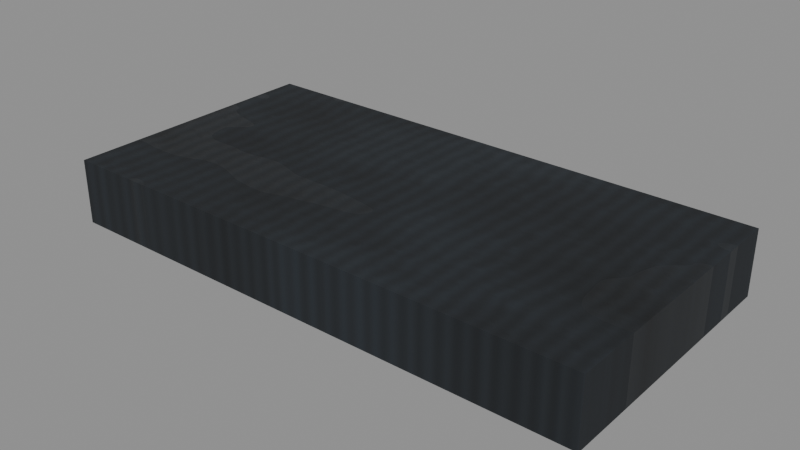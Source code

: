 # Source: tls_mat_001_slate.blend  (saved by Blender 5.0.119; exported with 4.5.12 LTS)
import bpy
from mathutils import Matrix  # noqa: F401  (used for matrix-valued properties, if any)

bpy.ops.wm.read_factory_settings(use_empty=True)
scene = bpy.context.scene
scene.name = 'TLS_TLS-MAT-001'

# ---- collections
col_collection = bpy.data.collections.new('Collection'); scene.collection.children.link(col_collection)
col_testslabs = bpy.data.collections.new('TestSlabs'); scene.collection.children.link(col_testslabs)

# ---- images (referenced by path relative to the original .blend; pixels are not part of the script)
import os
ASSET_DIR = os.environ.get("B2B_ASSET_DIR", "")  # directory of the original .blend (textures are referenced by path, not embedded)
HERE = os.path.dirname(os.path.abspath(__file__))  # packed textures are extracted next to this script under _unpacked/

def load_image(name, relpath, width, height, colorspace="sRGB"):
    """Load a texture the original file referenced (path relative to the .blend, or extracted next to this script)."""
    p = next((c for c in (os.path.join(HERE, relpath), os.path.join(ASSET_DIR, relpath)) if relpath and os.path.exists(c)), "")
    if p:
        img = bpy.data.images.load(p, check_existing=True)
        img.name = name
    else:  # same state as the original file: an image datablock whose file is absent (Cycles renders it pink)
        img = bpy.data.images.new(name, width, height)
        img.source = "FILE"
        img.filepath = "//" + (relpath or name)
    img.colorspace_settings.name = colorspace
    return img
img_tls_mat_slate_wall_orm = load_image('TLS_Mat_Slate_Wall_ORM', '_unpacked/tls_tex_slate_ORM.603a9336.png', 1024, 1024, 'Non-Color')
img_tls_mat_slate_wall_bc = load_image('TLS_Mat_Slate_Wall_BC', '_unpacked/tls_tex_slate_BaseColor.e547b67a.png', 1024, 1024, 'sRGB')
img_tls_mat_slate_wall_nm = load_image('TLS_Mat_Slate_Wall_NM', '_unpacked/tls_tex_slate_Normal.892c3335.png', 1024, 1024, 'Non-Color')

# ---- materials (node trees are filled in below, after node groups)
mat_tls_mat_slate_wall = bpy.data.materials.new('TLS_Mat_Slate_Wall')

# ---- material node trees
mat_tls_mat_slate_wall.use_nodes = True; mat_tls_mat_slate_wall.node_tree.nodes.clear()
_N = mat_tls_mat_slate_wall.node_tree.nodes; _L = mat_tls_mat_slate_wall.node_tree.links
n0 = _N.new('ShaderNodeBsdfPrincipled'); n0.name = 'Principled BSDF'; n0.location = (-200, 100)
n1 = _N.new('ShaderNodeOutputMaterial'); n1.name = 'Material Output'; n1.location = (200, 100)
n2 = _N.new('ShaderNodeTexImage'); n2.name = 'Image Texture'; n2.location = (0, 0)
n2.image = img_tls_mat_slate_wall_orm
n3 = _N.new('ShaderNodeTexCoord'); n3.name = 'Texture Coordinate'; n3.location = (0, 0)
n4 = _N.new('ShaderNodeMapping'); n4.name = 'Mapping'; n4.location = (0, 0)
n5 = _N.new('ShaderNodeSeparateColor'); n5.name = 'Separate Color'; n5.location = (0, 0)
n6 = _N.new('ShaderNodeMixRGB'); n6.name = 'Mix (Legacy)'; n6.location = (0, 0)
n6.blend_type = 'MULTIPLY'
n6.inputs[0].default_value = 0.9
n7 = _N.new('ShaderNodeTexImage'); n7.name = 'Image Texture.001'; n7.location = (0, 0)
n7.image = img_tls_mat_slate_wall_bc
n8 = _N.new('ShaderNodeNormalMap'); n8.name = 'Normal Map'; n8.location = (0, 0)
n9 = _N.new('ShaderNodeTexImage'); n9.name = 'Image Texture.002'; n9.location = (0, 0)
n9.image = img_tls_mat_slate_wall_nm
_L.new(n0.outputs[0], n1.inputs[0])
_L.new(n3.outputs[2], n4.inputs[0])
_L.new(n4.outputs[0], n2.inputs[0])
_L.new(n2.outputs[0], n5.inputs[0])
_L.new(n5.outputs[1], n0.inputs[2])
_L.new(n5.outputs[2], n0.inputs[1])
_L.new(n5.outputs[0], n6.inputs[2])
_L.new(n6.outputs[0], n0.inputs[0])
_L.new(n7.outputs[0], n6.inputs[1])
_L.new(n9.outputs[0], n8.inputs[1])
_L.new(n8.outputs[0], n0.inputs[5])
n1.is_active_output = True

# ---- meshes
me_slab_tls_mat_slate_wall = bpy.data.meshes.new('Slab_TLS_Mat_Slate_Wall')
me_slab_tls_mat_slate_wall.from_pydata([(-0.5, -0.25, 0.0), (0.5, -0.25, 0.0), (0.5, 0.25, 0.0), (-0.5, 0.25, 0.0), (-0.5, -0.25, 0.12), (0.5, -0.25, 0.12), (0.5, 0.25, 0.12), (-0.5, 0.25, 0.12)], [], [(0, 3, 2, 1), (4, 5, 6, 7), (0, 1, 5, 4), (1, 2, 6, 5), (2, 3, 7, 6), (3, 0, 4, 7)])
me_slab_tls_mat_slate_wall.polygons.foreach_set('use_smooth', [True] * 6)
_uv = me_slab_tls_mat_slate_wall.uv_layers.new(name='UVMap')
_uv.uv.foreach_set('vector', [0.0, 0.0, 0.0, 1.0, 1.0, 1.0, 1.0, 0.0, 0.0, 0.0, 1.0, 0.0, 1.0, 1.0, 0.0, 1.0, 0.0, 0.0, 1.0, 0.0, 1.0, 0.0, 0.0, 0.0, 1.0, 0.0, 1.0, 1.0, 1.0, 1.0, 1.0, 0.0, 1.0, 1.0, 0.0, 1.0, 0.0, 1.0, 1.0, 1.0, 0.0, 1.0, 0.0, 0.0, 0.0, 0.0, 0.0, 1.0])
me_slab_tls_mat_slate_wall.materials.append(mat_tls_mat_slate_wall)
me_slab_tls_mat_slate_wall.update()

# ---- objects
ob_slab_tls_mat_slate_wall = bpy.data.objects.new('Slab_TLS_Mat_Slate_Wall', me_slab_tls_mat_slate_wall)

# ---- transforms, parenting, visibility, modifiers, constraints
ob_slab_tls_mat_slate_wall.location = (0.0, 0.0, 0.0)
_m = ob_slab_tls_mat_slate_wall.modifiers.new('EdgeSplit', 'EDGE_SPLIT')
_m.split_angle = 0.6981

# ---- collection membership
col_testslabs.objects.link(ob_slab_tls_mat_slate_wall)

# ---- scene / render settings (as saved in the file)
scene.frame_start = 1; scene.frame_end = 250; scene.frame_set(1)
scene.render.engine = 'BLENDER_EEVEE_NEXT'
scene.render.bake_bias = 0.0
scene.render.bake_samples = 0
scene.cycles.sampling_pattern = 'TABULATED_SOBOL'
scene.eevee.use_volume_custom_range = False
bpy.context.view_layer.update()

# ---- added for rendering (the .blend has no active camera and no usable light): camera, sun + grey world if the file has none
cam_auto = bpy.data.cameras.new('AutoCamera')
cam_auto.lens = 50.0
cam_auto.sensor_width = 36.0
cam_auto.clip_end = 1000.0
ob_auto_camera = bpy.data.objects.new('AutoCamera', cam_auto)
scene.collection.objects.link(ob_auto_camera)
ob_auto_camera.location = (1.04037, -1.24845, 0.892299)
ob_auto_camera.rotation_euler = (1.09748, -7.21219e-08, 0.694738)
scene.camera = ob_auto_camera
light_auto_sun = bpy.data.lights.new('AutoSun', 'SUN')
light_auto_sun.energy = 3.0
light_auto_sun.angle = 0.0523599
ob_auto_sun = bpy.data.objects.new('AutoSun', light_auto_sun)
scene.collection.objects.link(ob_auto_sun)
ob_auto_sun.rotation_euler = (0.872665, 0.174533, 0.523599)
if scene.world is None:
    world_auto = bpy.data.worlds.new('AutoWorld')
    world_auto.color = (0.3, 0.3, 0.3)
    scene.world = world_auto
bpy.context.view_layer.update()
